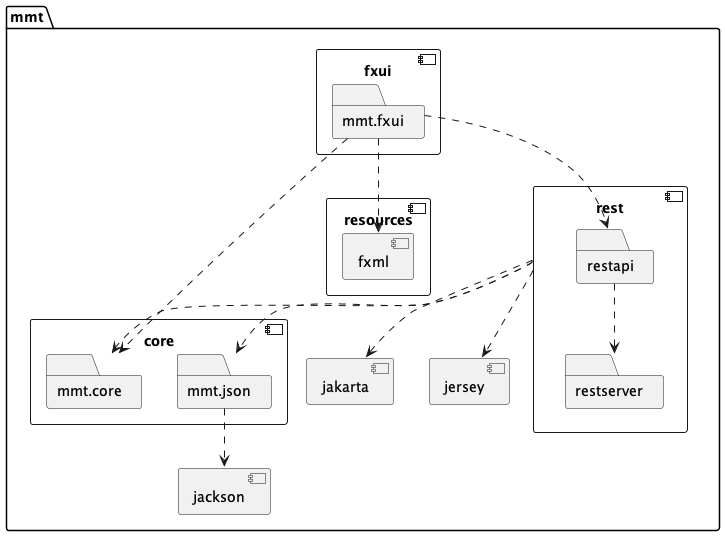

The diagram above was rendered by PlantUML. Its source (embedded in the PNG):
@startuml "package-diagram"

package "mmt" {
  component "core" { 
    folder "mmt.core" {  
    }
    folder "mmt.json" {  
    }
  }

  component "fxui" { 
    folder "mmt.fxui" {  
    }
  }

  component "resources"{
    component "fxml"{ 
  }
  }

  component "jackson"{
    
  }

   component "core" { 
    folder "mmt.core" {  
    }
    folder "mmt.json" {  
    }
  }

  component "rest"{
      folder "restapi"{
      }
      folder "restserver"{
      }
  }

  component "jakarta"{
    
  }

  component "jersey"{
    
  }
  
}

restapi ..> restserver
mmt.fxui ..> restapi
mmt.fxui ..> mmt.core
mmt.fxui ..> fxml
mmt.json ..> jackson
rest ..> mmt.core
rest ..> mmt.json
rest ..> jersey
rest ..> jakarta

@enduml